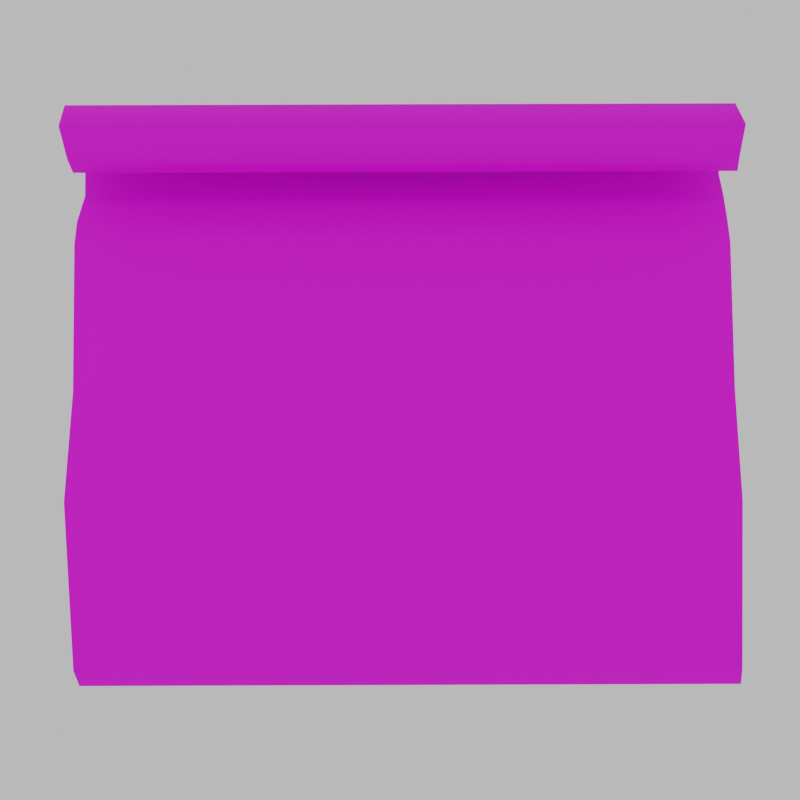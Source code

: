 # Source: icon_scoll.blend  (saved by Blender 2.83.20; exported with 4.5.12 LTS)
import bpy
from mathutils import Matrix  # noqa: F401  (used for matrix-valued properties, if any)

bpy.ops.wm.read_factory_settings(use_empty=True)
scene = bpy.context.scene
scene.name = 'Scene'

# ---- collections
col_collection = bpy.data.collections.new('Collection'); scene.collection.children.link(col_collection)

# ---- images (referenced by path relative to the original .blend; pixels are not part of the script)
import os
ASSET_DIR = os.environ.get("B2B_ASSET_DIR", "")  # directory of the original .blend (textures are referenced by path, not embedded)
HERE = os.path.dirname(os.path.abspath(__file__))  # packed textures are extracted next to this script under _unpacked/

def load_image(name, relpath, width, height, colorspace="sRGB"):
    """Load a texture the original file referenced (path relative to the .blend, or extracted next to this script)."""
    p = next((c for c in (os.path.join(HERE, relpath), os.path.join(ASSET_DIR, relpath)) if relpath and os.path.exists(c)), "")
    if p:
        img = bpy.data.images.load(p, check_existing=True)
        img.name = name
    else:  # same state as the original file: an image datablock whose file is absent (Cycles renders it pink)
        img = bpy.data.images.new(name, width, height)
        img.source = "FILE"
        img.filepath = "//" + (relpath or name)
    img.colorspace_settings.name = colorspace
    return img
img_exlibris_scoll_icon_tex_png = load_image('ExLibris_Scoll_Icon_Tex.png', 'ExLibris_Scoll_Icon_Tex.png', 1024, 1024, 'sRGB')

# ---- materials (node trees are filled in below, after node groups)
mat_material = bpy.data.materials.new('Material')
mat_material.surface_render_method = 'BLENDED'
mat_material.blend_method = 'BLEND'
mat_material.alpha_threshold = 0.0
mat_material.line_color = (0.0, 0.0, 0.0, 1.0)

# ---- material node trees
mat_material.use_nodes = True; mat_material.node_tree.nodes.clear()
_N = mat_material.node_tree.nodes; _L = mat_material.node_tree.links
n0 = _N.new('ShaderNodeUVMap'); n0.name = 'UV-Map'; n0.location = (-545, 249)
n0.uv_map = 'UVMap'
n1 = _N.new('ShaderNodeMapping'); n1.name = 'Mapping'; n1.location = (-328, 244)
n1.inputs[1].default_value = (1.0, 1.0, 0.0)
n1.inputs[2].default_value = (0.0, 0.0, 3.142)
n1.inputs[3].default_value = (1.0, 0.9, 1.0)
n2 = _N.new('ShaderNodeOutputMaterial'); n2.name = 'Material Output'; n2.location = (404, 273)
n3 = _N.new('ShaderNodeBsdfPrincipled'); n3.name = 'Principled BSDF'; n3.location = (133, 477)
n3.distribution = 'GGX'
n3.subsurface_method = 'BURLEY'
n3.inputs[2].default_value = 0.6818
n3.inputs[3].default_value = 1.45
n3.inputs[27].default_value = (0.0, 0.0, 0.0, 1.0)
n3.inputs[28].default_value = 1.0
n4 = _N.new('ShaderNodeTexImage'); n4.name = 'Bildtexturen'; n4.location = (-155, 245)
n4.image = img_exlibris_scoll_icon_tex_png
n4.extension = 'EXTEND'
_L.new(n0.outputs[0], n1.inputs[0])
_L.new(n1.outputs[0], n4.inputs[0])
_L.new(n4.outputs[0], n3.inputs[0])
_L.new(n3.outputs[0], n2.inputs[0])
_L.new(n4.outputs[1], n3.inputs[4])
n2.is_active_output = True

# ---- world
world_world = bpy.data.worlds.new('World'); scene.world = world_world
world_world.use_nodes = True; world_world.node_tree.nodes.clear()
_N = world_world.node_tree.nodes; _L = world_world.node_tree.links
n0 = _N.new('ShaderNodeOutputWorld'); n0.name = 'World Output'; n0.location = (300, 300)
n1 = _N.new('ShaderNodeBackground'); n1.name = 'Hintergrund'; n1.location = (10, 300)
n1.inputs[0].default_value = (1.0, 1.0, 1.0, 0.0)
n1.inputs[1].default_value = 0.6
n2 = _N.new('ShaderNodeBsdfTransparent'); n2.name = 'Transparent'; n2.location = (110, 280)
n2.inputs[0].default_value = (1.0, 1.0, 1.0, 0.0)
_L.new(n1.outputs[0], n0.inputs[0])
_L.new(n2.outputs[0], n0.inputs[1])
n0.is_active_output = True
world_world.use_eevee_finite_volume = True
world_world.color = (0.05088, 0.05088, 0.05088)
world_world.use_sun_shadow = False
world_world.sun_shadow_jitter_overblur = 0.0

# ---- cameras
cam_camera = bpy.data.cameras.new('Camera')
cam_camera.clip_end = 100.0
cam_camera.ortho_scale = 7.314

# ---- lights
light_light = bpy.data.lights.new('Light', 'POINT')
light_light.color = (1.0, 0.7546, 0.4162)
light_light.transmission_factor = 0.0
light_light.energy = 200.0
light_light.shadow_soft_size = 0.1
light_light.shadow_maximum_resolution = 0.006
light_light.use_absolute_resolution = True
light_sun = bpy.data.lights.new('Sun', 'SUN')
light_sun.color = (1.0, 0.7958, 0.4846)
light_sun.transmission_factor = 0.0
light_sun.energy = 0.15
light_sun.shadow_soft_size = 0.125

# ---- meshes
me_cube = bpy.data.meshes.new('Cube')
me_cube.from_pydata([(-1.0, 0.5123, 1.0), (-1.0, -0.5123, 1.0), (-1.015, 0.5123, 1.018), (-1.015, -0.5123, 1.018), (-1.002, 0.5123, 1.04), (-1.002, -0.5123, 1.04), (-0.9758, 0.5123, 1.04), (-0.9758, -0.5123, 1.04), (-0.9561, 0.5029, 1.004), (-0.9561, -0.5123, 1.004), (-0.967, 0.503, 0.9736), (-0.967, -0.5064, 0.9736), (-1.013, 0.5123, 0.9561), (-1.013, -0.5123, 0.9561), (-1.055, 0.5123, 0.9824), (-1.055, -0.5061, 0.9824), (-1.068, 0.5123, 1.026), (-1.068, -0.5123, 1.026), (-1.066, 0.5123, 1.055), (-1.066, -0.5123, 1.055), (-1.04, 0.5123, 1.088), (-1.04, -0.5123, 1.088), (-1.013, 0.5123, 1.101), (-1.013, -0.5123, 1.101), (-0.9824, 0.5123, 1.101), (-0.9824, -0.5123, 1.101), (-0.9429, 0.5058, 1.081), (-0.9429, -0.5123, 1.081), (-0.8967, 0.5123, 1.064), (-0.8967, -0.5123, 1.064), (-0.8572, 0.5123, 1.053), (-0.8572, -0.5123, 1.053), (-0.6242, 0.5029, 1.037), (-0.6242, -0.5061, 1.037), (-0.4561, 0.5123, 1.039), (-0.4561, -0.5123, 1.039), (-0.2024, 0.5, 1.071), (-0.2024, -0.5123, 1.071), (-0.8967, -0.5059, 1.064), (-0.1768, 0.4964, 1.093), (-0.1768, -0.5158, 1.093)], [], [(1, 3, 2, 0), (3, 5, 4, 2), (5, 7, 6, 4), (7, 9, 8, 6), (9, 11, 10, 8), (11, 13, 12, 10), (13, 15, 14, 12), (15, 17, 16, 14), (17, 19, 18, 16), (19, 21, 20, 18), (21, 23, 22, 20), (23, 25, 24, 22), (25, 27, 26, 24), (27, 29, 28, 26), (29, 31, 30, 28), (31, 33, 32, 30), (33, 35, 34, 32), (35, 37, 36, 34), (37, 40, 39, 36)])
me_cube.polygons.foreach_set('use_smooth', [True] * 19)
_uv = me_cube.uv_layers.new(name='UVMap')
_uv.uv.foreach_set('vector', [0.005099, 0.001091, 0.005099, 0.01998, 0.9984, 0.01998, 0.9984, 0.001091, 0.005099, 0.01998, 0.005099, 0.0407, 0.9984, 0.0407, 0.9984, 0.01998, 0.005099, 0.0407, 0.005099, 0.06203, 0.9984, 0.06203, 0.9984, 0.0407, 0.005099, 0.06203, 0.005099, 0.09465, 0.9892, 0.09465, 0.9984, 0.06203, 0.005099, 0.09465, 0.01076, 0.1211, 0.9894, 0.1211, 0.9892, 0.09465, 0.01076, 0.1211, 0.005099, 0.161, 0.9984, 0.161, 0.9894, 0.1211, 0.005099, 0.161, 0.01112, 0.2009, 0.9984, 0.2009, 0.9984, 0.161, 0.01112, 0.2009, 0.0051, 0.238, 0.9984, 0.238, 0.9984, 0.2009, 0.0051, 0.238, 0.005099, 0.2612, 0.9984, 0.2612, 0.9984, 0.238, 0.005099, 0.2612, 0.0051, 0.2954, 0.9984, 0.2954, 0.9984, 0.2612, 0.0051, 0.2954, 0.0051, 0.3192, 0.9984, 0.3192, 0.9984, 0.2954, 0.0051, 0.3192, 0.0051, 0.3441, 0.9984, 0.3441, 0.9984, 0.3192, 0.0051, 0.3441, 0.0051, 0.3798, 0.9921, 0.3798, 0.9984, 0.3441, 0.0051, 0.3798, 0.0051, 0.4198, 0.9984, 0.4198, 0.9921, 0.3798, 0.0051, 0.4198, 0.0051, 0.453, 0.9984, 0.453, 0.9984, 0.4198, 0.0051, 0.453, 0.01111, 0.6417, 0.9893, 0.6417, 0.9984, 0.453, 0.01111, 0.6417, 0.0051, 0.7778, 0.9984, 0.7778, 0.9893, 0.6417, 0.0051, 0.7778, 0.0051, 0.9719, 0.9865, 0.9719, 0.9984, 0.7778, 0.0051, 0.9719, 0.001648, 0.9993, 0.983, 0.9993, 0.9865, 0.9719])
me_cube.materials.append(mat_material)
me_cube.use_remesh_preserve_volume = False
me_cube.use_remesh_preserve_attributes = False
me_cube.use_mirror_vertex_groups = False
me_cube.update()

# ---- objects
ob_cube = bpy.data.objects.new('Cube', me_cube)
ob_light = bpy.data.objects.new('Light', light_light)
ob_camera = bpy.data.objects.new('Camera', cam_camera)
ob_sun = bpy.data.objects.new('Sun', light_sun)

# ---- transforms, parenting, visibility, modifiers, constraints
ob_cube.location = (0.0, 0.0, 0.0)
ob_cube.lock_rotations_4d = False
ob_cube.empty_display_type = 'ARROWS'
ob_cube.lineart.crease_threshold = 0.0
ob_light.location = (4.076, 1.005, 5.904)
ob_light.rotation_euler = (0.6503, 0.05522, 1.866)
ob_light.lock_rotations_4d = False
ob_light.empty_display_type = 'ARROWS'
ob_light.color = (0.0, 0.0, 0.0, 0.0)
ob_light.lineart.crease_threshold = 0.0
ob_camera.location = (-0.4226, 0.005889, -0.6444)
ob_camera.rotation_euler = (0.1106, -3.142, 1.574)
ob_camera.scale = (1.0, 1.0, 1.0)
ob_camera.lock_rotations_4d = False
ob_camera.empty_display_type = 'ARROWS'
ob_camera.color = (0.0, 0.0, 0.0, 0.0)
ob_camera.display_type = 'WIRE'
ob_camera.lineart.crease_threshold = 0.0
ob_sun.location = (-5.293, 1.857, -6.817)
ob_sun.rotation_euler = (-2.948, -0.2771, 2.352)
ob_sun.lineart.crease_threshold = 0.0

# ---- collection membership
col_collection.objects.link(ob_cube)
col_collection.objects.link(ob_light)
col_collection.objects.link(ob_camera)
col_collection.objects.link(ob_sun)

# ---- scene / render settings (as saved in the file)
scene.camera = ob_camera
scene.frame_start = 1; scene.frame_end = 250; scene.frame_set(1)
scene.render.engine = 'CYCLES'
scene.render.resolution_y = 1920
scene.render.resolution_percentage = 33
scene.render.film_transparent = True
scene.cycles.use_denoising = False
scene.cycles.samples = 128
scene.cycles.sampling_pattern = 'TABULATED_SOBOL'
scene.cycles.use_adaptive_sampling = False
scene.cycles.use_light_tree = False
scene.view_settings.view_transform = 'Filmic'
bpy.context.view_layer.update()
